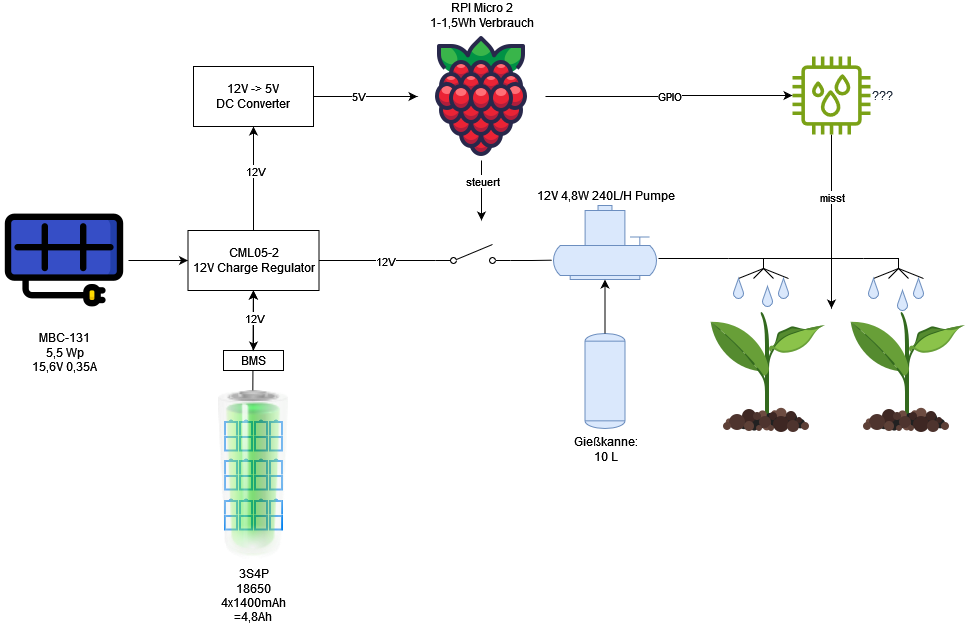

The diagram above was exported from draw.io. Its source (the exported page's mxGraphModel, read from the mxfile embedded in the PNG):
<mxGraphModel dx="1434" dy="791" grid="1" gridSize="10" guides="1" tooltips="1" connect="1" arrows="1" fold="1" page="1" pageScale="1" pageWidth="1169" pageHeight="827" math="0" shadow="0">
  <root>
    <mxCell id="0" />
    <mxCell id="1" parent="0" />
    <mxCell id="uNwkJ2060_JhU6KTZqCs-42" value="" style="edgeStyle=none;rounded=0;orthogonalLoop=1;jettySize=auto;html=1;" parent="1" target="uNwkJ2060_JhU6KTZqCs-1" edge="1">
      <mxGeometry relative="1" as="geometry">
        <mxPoint x="360.33333333333326" y="420" as="sourcePoint" />
      </mxGeometry>
    </mxCell>
    <mxCell id="uNwkJ2060_JhU6KTZqCs-2" value="" style="edgeStyle=orthogonalEdgeStyle;rounded=0;orthogonalLoop=1;jettySize=auto;html=1;" parent="1" source="SG_5UfDZLsI8UljBUngQ-3" target="uNwkJ2060_JhU6KTZqCs-1" edge="1">
      <mxGeometry relative="1" as="geometry" />
    </mxCell>
    <mxCell id="SG_5UfDZLsI8UljBUngQ-3" value="&lt;div&gt;MBC-131&lt;/div&gt;&lt;div&gt;5,5 Wp&lt;/div&gt;&lt;div&gt;15,6V 0,35A&lt;/div&gt;" style="shape=image;html=1;verticalAlign=top;verticalLabelPosition=bottom;labelBackgroundColor=#ffffff;imageAspect=0;aspect=fixed;image=https://cdn0.iconfinder.com/data/icons/green-world-colored/80/sun-solar-panel-green-energy-plug-128.png;labelPosition=center;align=center;" parent="1" vertex="1">
      <mxGeometry x="108" y="226" width="128" height="128" as="geometry" />
    </mxCell>
    <mxCell id="SG_5UfDZLsI8UljBUngQ-11" value="Gießkanne:&lt;br&gt;&lt;div&gt;10 L&lt;/div&gt;" style="shape=mxgraph.pid.vessels.tank;html=1;pointerEvents=1;align=center;verticalLabelPosition=bottom;verticalAlign=top;dashed=0;fillColor=#dae8fc;strokeColor=#6c8ebf;" parent="1" vertex="1">
      <mxGeometry x="692.5" y="363" width="40" height="95" as="geometry" />
    </mxCell>
    <mxCell id="SG_5UfDZLsI8UljBUngQ-13" value="12V 4,8W 240L/H Pumpe" style="shape=mxgraph.pid.pumps.submersible_pump;html=1;pointerEvents=1;align=center;verticalLabelPosition=top;verticalAlign=bottom;dashed=0;fillColor=#dae8fc;strokeColor=#6c8ebf;labelPosition=center;" parent="1" vertex="1">
      <mxGeometry x="661" y="235" width="103" height="74" as="geometry" />
    </mxCell>
    <mxCell id="SG_5UfDZLsI8UljBUngQ-15" style="edgeStyle=orthogonalEdgeStyle;rounded=0;orthogonalLoop=1;jettySize=auto;html=1;entryX=0.5;entryY=1;entryDx=0;entryDy=0;entryPerimeter=0;" parent="1" source="SG_5UfDZLsI8UljBUngQ-11" target="SG_5UfDZLsI8UljBUngQ-13" edge="1">
      <mxGeometry relative="1" as="geometry" />
    </mxCell>
    <mxCell id="SG_5UfDZLsI8UljBUngQ-17" value="" style="shape=image;html=1;verticalAlign=top;verticalLabelPosition=bottom;labelBackgroundColor=#ffffff;imageAspect=0;aspect=fixed;image=https://cdn1.iconfinder.com/data/icons/icons-for-a-site-1/64/advantage_eco_friendly-128.png" parent="1" vertex="1">
      <mxGeometry x="811" y="338" width="128" height="128" as="geometry" />
    </mxCell>
    <mxCell id="SG_5UfDZLsI8UljBUngQ-18" value="" style="shape=image;html=1;verticalAlign=top;verticalLabelPosition=bottom;labelBackgroundColor=#ffffff;imageAspect=0;aspect=fixed;image=https://cdn1.iconfinder.com/data/icons/icons-for-a-site-1/64/advantage_eco_friendly-128.png" parent="1" vertex="1">
      <mxGeometry x="951" y="338" width="128" height="128" as="geometry" />
    </mxCell>
    <mxCell id="SG_5UfDZLsI8UljBUngQ-20" value="" style="verticalLabelPosition=bottom;outlineConnect=0;align=center;dashed=0;html=1;verticalAlign=top;shape=mxgraph.pid.misc.spraying_device;pointerEvents=1;" parent="1" vertex="1">
      <mxGeometry x="836" y="288" width="60" height="20" as="geometry" />
    </mxCell>
    <mxCell id="SG_5UfDZLsI8UljBUngQ-21" value="" style="verticalLabelPosition=bottom;verticalAlign=top;html=1;shape=mxgraph.basic.drop;fillColor=#dae8fc;strokeColor=#6c8ebf;" parent="1" vertex="1">
      <mxGeometry x="841" y="308" width="10" height="20" as="geometry" />
    </mxCell>
    <mxCell id="SG_5UfDZLsI8UljBUngQ-24" value="" style="verticalLabelPosition=bottom;verticalAlign=top;html=1;shape=mxgraph.basic.drop;fillColor=#dae8fc;strokeColor=#6c8ebf;" parent="1" vertex="1">
      <mxGeometry x="870" y="316" width="10" height="20" as="geometry" />
    </mxCell>
    <mxCell id="SG_5UfDZLsI8UljBUngQ-25" value="" style="verticalLabelPosition=bottom;verticalAlign=top;html=1;shape=mxgraph.basic.drop;fillColor=#dae8fc;strokeColor=#6c8ebf;" parent="1" vertex="1">
      <mxGeometry x="886" y="308" width="10" height="20" as="geometry" />
    </mxCell>
    <mxCell id="SG_5UfDZLsI8UljBUngQ-26" value="" style="verticalLabelPosition=bottom;outlineConnect=0;align=center;dashed=0;html=1;verticalAlign=top;shape=mxgraph.pid.misc.spraying_device;pointerEvents=1;" parent="1" vertex="1">
      <mxGeometry x="971" y="288" width="60" height="20" as="geometry" />
    </mxCell>
    <mxCell id="SG_5UfDZLsI8UljBUngQ-27" value="" style="verticalLabelPosition=bottom;verticalAlign=top;html=1;shape=mxgraph.basic.drop;fillColor=#dae8fc;strokeColor=#6c8ebf;" parent="1" vertex="1">
      <mxGeometry x="976" y="308" width="10" height="20" as="geometry" />
    </mxCell>
    <mxCell id="SG_5UfDZLsI8UljBUngQ-28" value="" style="verticalLabelPosition=bottom;verticalAlign=top;html=1;shape=mxgraph.basic.drop;fillColor=#dae8fc;strokeColor=#6c8ebf;" parent="1" vertex="1">
      <mxGeometry x="1005" y="320" width="10" height="20" as="geometry" />
    </mxCell>
    <mxCell id="SG_5UfDZLsI8UljBUngQ-29" value="" style="verticalLabelPosition=bottom;verticalAlign=top;html=1;shape=mxgraph.basic.drop;fillColor=#dae8fc;strokeColor=#6c8ebf;" parent="1" vertex="1">
      <mxGeometry x="1021" y="308" width="10" height="20" as="geometry" />
    </mxCell>
    <mxCell id="SG_5UfDZLsI8UljBUngQ-38" value="" style="endArrow=none;html=1;rounded=0;" parent="1" edge="1">
      <mxGeometry width="50" height="50" relative="1" as="geometry">
        <mxPoint x="871" y="288" as="sourcePoint" />
        <mxPoint x="971" y="288" as="targetPoint" />
      </mxGeometry>
    </mxCell>
    <mxCell id="SG_5UfDZLsI8UljBUngQ-40" value="" style="endArrow=none;html=1;rounded=0;" parent="1" edge="1">
      <mxGeometry width="50" height="50" relative="1" as="geometry">
        <mxPoint x="766" y="288" as="sourcePoint" />
        <mxPoint x="836" y="288" as="targetPoint" />
      </mxGeometry>
    </mxCell>
    <mxCell id="SG_5UfDZLsI8UljBUngQ-55" style="edgeStyle=orthogonalEdgeStyle;rounded=0;orthogonalLoop=1;jettySize=auto;html=1;" parent="1" source="SG_5UfDZLsI8UljBUngQ-42" target="SG_5UfDZLsI8UljBUngQ-45" edge="1">
      <mxGeometry relative="1" as="geometry" />
    </mxCell>
    <mxCell id="SG_5UfDZLsI8UljBUngQ-56" value="GPIO" style="edgeLabel;html=1;align=center;verticalAlign=middle;resizable=0;points=[];" parent="SG_5UfDZLsI8UljBUngQ-55" vertex="1" connectable="0">
      <mxGeometry relative="1" as="geometry">
        <mxPoint as="offset" />
      </mxGeometry>
    </mxCell>
    <mxCell id="SG_5UfDZLsI8UljBUngQ-42" value="&lt;div&gt;RPI Micro 2&lt;/div&gt;&lt;div&gt;1-1,5Wh Verbrauch&lt;br&gt;&lt;/div&gt;" style="shape=image;html=1;verticalAlign=bottom;verticalLabelPosition=top;labelBackgroundColor=#ffffff;imageAspect=0;aspect=fixed;image=https://cdn1.iconfinder.com/data/icons/fruit-136/64/Fruit_iconfree_Filled_Outline_raspberry-healthy-organic-food-fruit_icon-128.png;labelPosition=center;align=center;" parent="1" vertex="1">
      <mxGeometry x="525" y="62" width="128" height="128" as="geometry" />
    </mxCell>
    <mxCell id="wnVql5pKMNQYz3PM4dVK-10" style="edgeStyle=orthogonalEdgeStyle;rounded=0;orthogonalLoop=1;jettySize=auto;html=1;entryX=1;entryY=0;entryDx=0;entryDy=0;" parent="1" source="SG_5UfDZLsI8UljBUngQ-45" target="SG_5UfDZLsI8UljBUngQ-17" edge="1">
      <mxGeometry relative="1" as="geometry" />
    </mxCell>
    <mxCell id="wnVql5pKMNQYz3PM4dVK-11" value="misst" style="edgeLabel;html=1;align=center;verticalAlign=middle;resizable=0;points=[];" parent="wnVql5pKMNQYz3PM4dVK-10" vertex="1" connectable="0">
      <mxGeometry x="-0.2821" relative="1" as="geometry">
        <mxPoint as="offset" />
      </mxGeometry>
    </mxCell>
    <mxCell id="SG_5UfDZLsI8UljBUngQ-45" value="&lt;div&gt;???&lt;/div&gt;" style="sketch=0;outlineConnect=0;fontColor=#232F3E;gradientColor=none;fillColor=#7AA116;strokeColor=none;dashed=0;verticalLabelPosition=middle;verticalAlign=middle;align=left;html=1;fontSize=12;fontStyle=0;aspect=fixed;pointerEvents=1;shape=mxgraph.aws4.iot_thing_humidity_sensor;labelPosition=right;" parent="1" vertex="1">
      <mxGeometry x="900" y="86" width="78" height="78" as="geometry" />
    </mxCell>
    <mxCell id="SG_5UfDZLsI8UljBUngQ-63" value="" style="edgeStyle=orthogonalEdgeStyle;rounded=0;orthogonalLoop=1;jettySize=auto;html=1;exitX=1;exitY=0.8;exitDx=0;exitDy=0;endArrow=none;endFill=0;entryX=-0.016;entryY=0.739;entryDx=0;entryDy=0;entryPerimeter=0;" parent="1" source="SG_5UfDZLsI8UljBUngQ-61" target="SG_5UfDZLsI8UljBUngQ-13" edge="1">
      <mxGeometry relative="1" as="geometry" />
    </mxCell>
    <mxCell id="SG_5UfDZLsI8UljBUngQ-61" value="" style="html=1;shape=mxgraph.electrical.electro-mechanical.singleSwitch;aspect=fixed;elSwitchState=off;" parent="1" vertex="1">
      <mxGeometry x="543" y="274" width="75" height="20" as="geometry" />
    </mxCell>
    <mxCell id="SG_5UfDZLsI8UljBUngQ-64" style="edgeStyle=orthogonalEdgeStyle;rounded=0;orthogonalLoop=1;jettySize=auto;html=1;exitX=0.5;exitY=1;exitDx=0;exitDy=0;" parent="1" source="SG_5UfDZLsI8UljBUngQ-42" edge="1">
      <mxGeometry relative="1" as="geometry">
        <mxPoint x="589" y="250" as="targetPoint" />
        <Array as="points">
          <mxPoint x="589" y="200" />
          <mxPoint x="589" y="200" />
        </Array>
      </mxGeometry>
    </mxCell>
    <mxCell id="SG_5UfDZLsI8UljBUngQ-65" value="&lt;div&gt;steuert&lt;/div&gt;" style="edgeLabel;html=1;align=center;verticalAlign=middle;resizable=0;points=[];" parent="SG_5UfDZLsI8UljBUngQ-64" vertex="1" connectable="0">
      <mxGeometry x="-0.3152" y="-1" relative="1" as="geometry">
        <mxPoint x="1" y="-1" as="offset" />
      </mxGeometry>
    </mxCell>
    <mxCell id="wnVql5pKMNQYz3PM4dVK-1" value="BMS" style="rounded=0;whiteSpace=wrap;html=1;" parent="1" vertex="1">
      <mxGeometry x="331" y="380" width="60" height="20" as="geometry" />
    </mxCell>
    <mxCell id="uNwkJ2060_JhU6KTZqCs-3" value="" style="edgeStyle=orthogonalEdgeStyle;rounded=0;orthogonalLoop=1;jettySize=auto;html=1;startArrow=classic;startFill=1;" parent="1" source="uNwkJ2060_JhU6KTZqCs-1" target="wnVql5pKMNQYz3PM4dVK-1" edge="1">
      <mxGeometry relative="1" as="geometry" />
    </mxCell>
    <mxCell id="uNwkJ2060_JhU6KTZqCs-5" value="12V" style="edgeLabel;html=1;align=center;verticalAlign=middle;resizable=0;points=[];" parent="uNwkJ2060_JhU6KTZqCs-3" vertex="1" connectable="0">
      <mxGeometry x="-0.2667" relative="1" as="geometry">
        <mxPoint y="5" as="offset" />
      </mxGeometry>
    </mxCell>
    <mxCell id="uNwkJ2060_JhU6KTZqCs-4" value="" style="edgeStyle=orthogonalEdgeStyle;rounded=0;orthogonalLoop=1;jettySize=auto;html=1;endArrow=none;endFill=0;entryX=0;entryY=0.8;entryDx=0;entryDy=0;" parent="1" source="uNwkJ2060_JhU6KTZqCs-1" target="SG_5UfDZLsI8UljBUngQ-61" edge="1">
      <mxGeometry relative="1" as="geometry">
        <mxPoint x="540" y="290" as="targetPoint" />
      </mxGeometry>
    </mxCell>
    <mxCell id="uNwkJ2060_JhU6KTZqCs-7" value="12V" style="edgeLabel;html=1;align=center;verticalAlign=middle;resizable=0;points=[];" parent="uNwkJ2060_JhU6KTZqCs-4" vertex="1" connectable="0">
      <mxGeometry x="0.1313" relative="1" as="geometry">
        <mxPoint as="offset" />
      </mxGeometry>
    </mxCell>
    <mxCell id="uNwkJ2060_JhU6KTZqCs-14" style="edgeStyle=orthogonalEdgeStyle;rounded=0;orthogonalLoop=1;jettySize=auto;html=1;entryX=0.5;entryY=1;entryDx=0;entryDy=0;" parent="1" source="uNwkJ2060_JhU6KTZqCs-1" target="uNwkJ2060_JhU6KTZqCs-10" edge="1">
      <mxGeometry relative="1" as="geometry" />
    </mxCell>
    <mxCell id="uNwkJ2060_JhU6KTZqCs-15" value="12V" style="edgeLabel;html=1;align=center;verticalAlign=middle;resizable=0;points=[];" parent="uNwkJ2060_JhU6KTZqCs-14" vertex="1" connectable="0">
      <mxGeometry x="0.1776" y="-1" relative="1" as="geometry">
        <mxPoint y="1" as="offset" />
      </mxGeometry>
    </mxCell>
    <mxCell id="uNwkJ2060_JhU6KTZqCs-1" value="&lt;div&gt;CML05-2&lt;/div&gt;&lt;div&gt;12V Charge Regulator&lt;/div&gt;" style="rounded=0;whiteSpace=wrap;html=1;" parent="1" vertex="1">
      <mxGeometry x="295.5" y="260" width="131" height="60" as="geometry" />
    </mxCell>
    <mxCell id="uNwkJ2060_JhU6KTZqCs-13" value="" style="edgeStyle=orthogonalEdgeStyle;rounded=0;orthogonalLoop=1;jettySize=auto;html=1;" parent="1" source="uNwkJ2060_JhU6KTZqCs-10" target="SG_5UfDZLsI8UljBUngQ-42" edge="1">
      <mxGeometry relative="1" as="geometry">
        <mxPoint x="521" y="113" as="targetPoint" />
      </mxGeometry>
    </mxCell>
    <mxCell id="uNwkJ2060_JhU6KTZqCs-16" value="5V" style="edgeLabel;html=1;align=center;verticalAlign=middle;resizable=0;points=[];" parent="uNwkJ2060_JhU6KTZqCs-13" vertex="1" connectable="0">
      <mxGeometry x="-0.16" y="2" relative="1" as="geometry">
        <mxPoint y="1" as="offset" />
      </mxGeometry>
    </mxCell>
    <mxCell id="uNwkJ2060_JhU6KTZqCs-10" value="&lt;div&gt;12V -&amp;gt; 5V&lt;/div&gt;&lt;div&gt;DC Converter&lt;br&gt;&lt;/div&gt;" style="rounded=0;whiteSpace=wrap;html=1;" parent="1" vertex="1">
      <mxGeometry x="301" y="96" width="120" height="60" as="geometry" />
    </mxCell>
    <mxCell id="uNwkJ2060_JhU6KTZqCs-19" value="" style="html=1;verticalLabelPosition=bottom;align=center;labelBackgroundColor=#ffffff;verticalAlign=top;strokeWidth=2;strokeColor=#0080F0;shadow=0;dashed=0;shape=mxgraph.ios7.icons.battery;direction=north;" parent="1" vertex="1">
      <mxGeometry x="362.5" y="450" width="12" height="30" as="geometry" />
    </mxCell>
    <mxCell id="uNwkJ2060_JhU6KTZqCs-23" value="" style="html=1;verticalLabelPosition=bottom;align=center;labelBackgroundColor=#ffffff;verticalAlign=top;strokeWidth=2;strokeColor=#0080F0;shadow=0;dashed=0;shape=mxgraph.ios7.icons.battery;direction=north;" parent="1" vertex="1">
      <mxGeometry x="377.5" y="450" width="12" height="30" as="geometry" />
    </mxCell>
    <mxCell id="uNwkJ2060_JhU6KTZqCs-31" value="" style="html=1;verticalLabelPosition=bottom;align=center;labelBackgroundColor=#ffffff;verticalAlign=top;strokeWidth=2;strokeColor=#0080F0;shadow=0;dashed=0;shape=mxgraph.ios7.icons.battery;direction=north;" parent="1" vertex="1">
      <mxGeometry x="347.5" y="450" width="12" height="30" as="geometry" />
    </mxCell>
    <mxCell id="uNwkJ2060_JhU6KTZqCs-32" value="" style="html=1;verticalLabelPosition=bottom;align=center;labelBackgroundColor=#ffffff;verticalAlign=top;strokeWidth=2;strokeColor=#0080F0;shadow=0;dashed=0;shape=mxgraph.ios7.icons.battery;direction=north;" parent="1" vertex="1">
      <mxGeometry x="332.5" y="450" width="12" height="30" as="geometry" />
    </mxCell>
    <mxCell id="uNwkJ2060_JhU6KTZqCs-33" value="" style="html=1;verticalLabelPosition=bottom;align=center;labelBackgroundColor=#ffffff;verticalAlign=top;strokeWidth=2;strokeColor=#0080F0;shadow=0;dashed=0;shape=mxgraph.ios7.icons.battery;direction=north;" parent="1" vertex="1">
      <mxGeometry x="362.5" y="489" width="12" height="30" as="geometry" />
    </mxCell>
    <mxCell id="uNwkJ2060_JhU6KTZqCs-34" value="" style="html=1;verticalLabelPosition=bottom;align=center;labelBackgroundColor=#ffffff;verticalAlign=top;strokeWidth=2;strokeColor=#0080F0;shadow=0;dashed=0;shape=mxgraph.ios7.icons.battery;direction=north;" parent="1" vertex="1">
      <mxGeometry x="377.5" y="489" width="12" height="30" as="geometry" />
    </mxCell>
    <mxCell id="uNwkJ2060_JhU6KTZqCs-35" value="" style="html=1;verticalLabelPosition=bottom;align=center;labelBackgroundColor=#ffffff;verticalAlign=top;strokeWidth=2;strokeColor=#0080F0;shadow=0;dashed=0;shape=mxgraph.ios7.icons.battery;direction=north;" parent="1" vertex="1">
      <mxGeometry x="347.5" y="489" width="12" height="30" as="geometry" />
    </mxCell>
    <mxCell id="uNwkJ2060_JhU6KTZqCs-36" value="" style="html=1;verticalLabelPosition=bottom;align=center;labelBackgroundColor=#ffffff;verticalAlign=top;strokeWidth=2;strokeColor=#0080F0;shadow=0;dashed=0;shape=mxgraph.ios7.icons.battery;direction=north;" parent="1" vertex="1">
      <mxGeometry x="332.5" y="489" width="12" height="30" as="geometry" />
    </mxCell>
    <mxCell id="uNwkJ2060_JhU6KTZqCs-37" value="" style="html=1;verticalLabelPosition=bottom;align=center;labelBackgroundColor=#ffffff;verticalAlign=top;strokeWidth=2;strokeColor=#0080F0;shadow=0;dashed=0;shape=mxgraph.ios7.icons.battery;direction=north;" parent="1" vertex="1">
      <mxGeometry x="362.5" y="529" width="12" height="30" as="geometry" />
    </mxCell>
    <mxCell id="uNwkJ2060_JhU6KTZqCs-38" value="" style="html=1;verticalLabelPosition=bottom;align=center;labelBackgroundColor=#ffffff;verticalAlign=top;strokeWidth=2;strokeColor=#0080F0;shadow=0;dashed=0;shape=mxgraph.ios7.icons.battery;direction=north;" parent="1" vertex="1">
      <mxGeometry x="377.5" y="529" width="12" height="30" as="geometry" />
    </mxCell>
    <mxCell id="uNwkJ2060_JhU6KTZqCs-39" value="" style="html=1;verticalLabelPosition=bottom;align=center;labelBackgroundColor=#ffffff;verticalAlign=top;strokeWidth=2;strokeColor=#0080F0;shadow=0;dashed=0;shape=mxgraph.ios7.icons.battery;direction=north;" parent="1" vertex="1">
      <mxGeometry x="347.5" y="529" width="12" height="30" as="geometry" />
    </mxCell>
    <mxCell id="uNwkJ2060_JhU6KTZqCs-40" value="" style="html=1;verticalLabelPosition=bottom;align=center;labelBackgroundColor=#ffffff;verticalAlign=top;strokeWidth=2;strokeColor=#0080F0;shadow=0;dashed=0;shape=mxgraph.ios7.icons.battery;direction=north;" parent="1" vertex="1">
      <mxGeometry x="332.5" y="529" width="12" height="30" as="geometry" />
    </mxCell>
    <mxCell id="uNwkJ2060_JhU6KTZqCs-44" value="&lt;div&gt;3S4P&lt;/div&gt;&lt;div&gt;18650&lt;/div&gt;&lt;div&gt;4x1400mAh&lt;/div&gt;&lt;div&gt;=4,8Ah&lt;br&gt;&lt;/div&gt;" style="image;html=1;image=img/lib/clip_art/general/Battery_100_128x128.png;textShadow=0;imageBorder=none;imageBackground=none;opacity=60;" parent="1" vertex="1">
      <mxGeometry x="277.75" y="420" width="166.5" height="170" as="geometry" />
    </mxCell>
  </root>
</mxGraphModel>